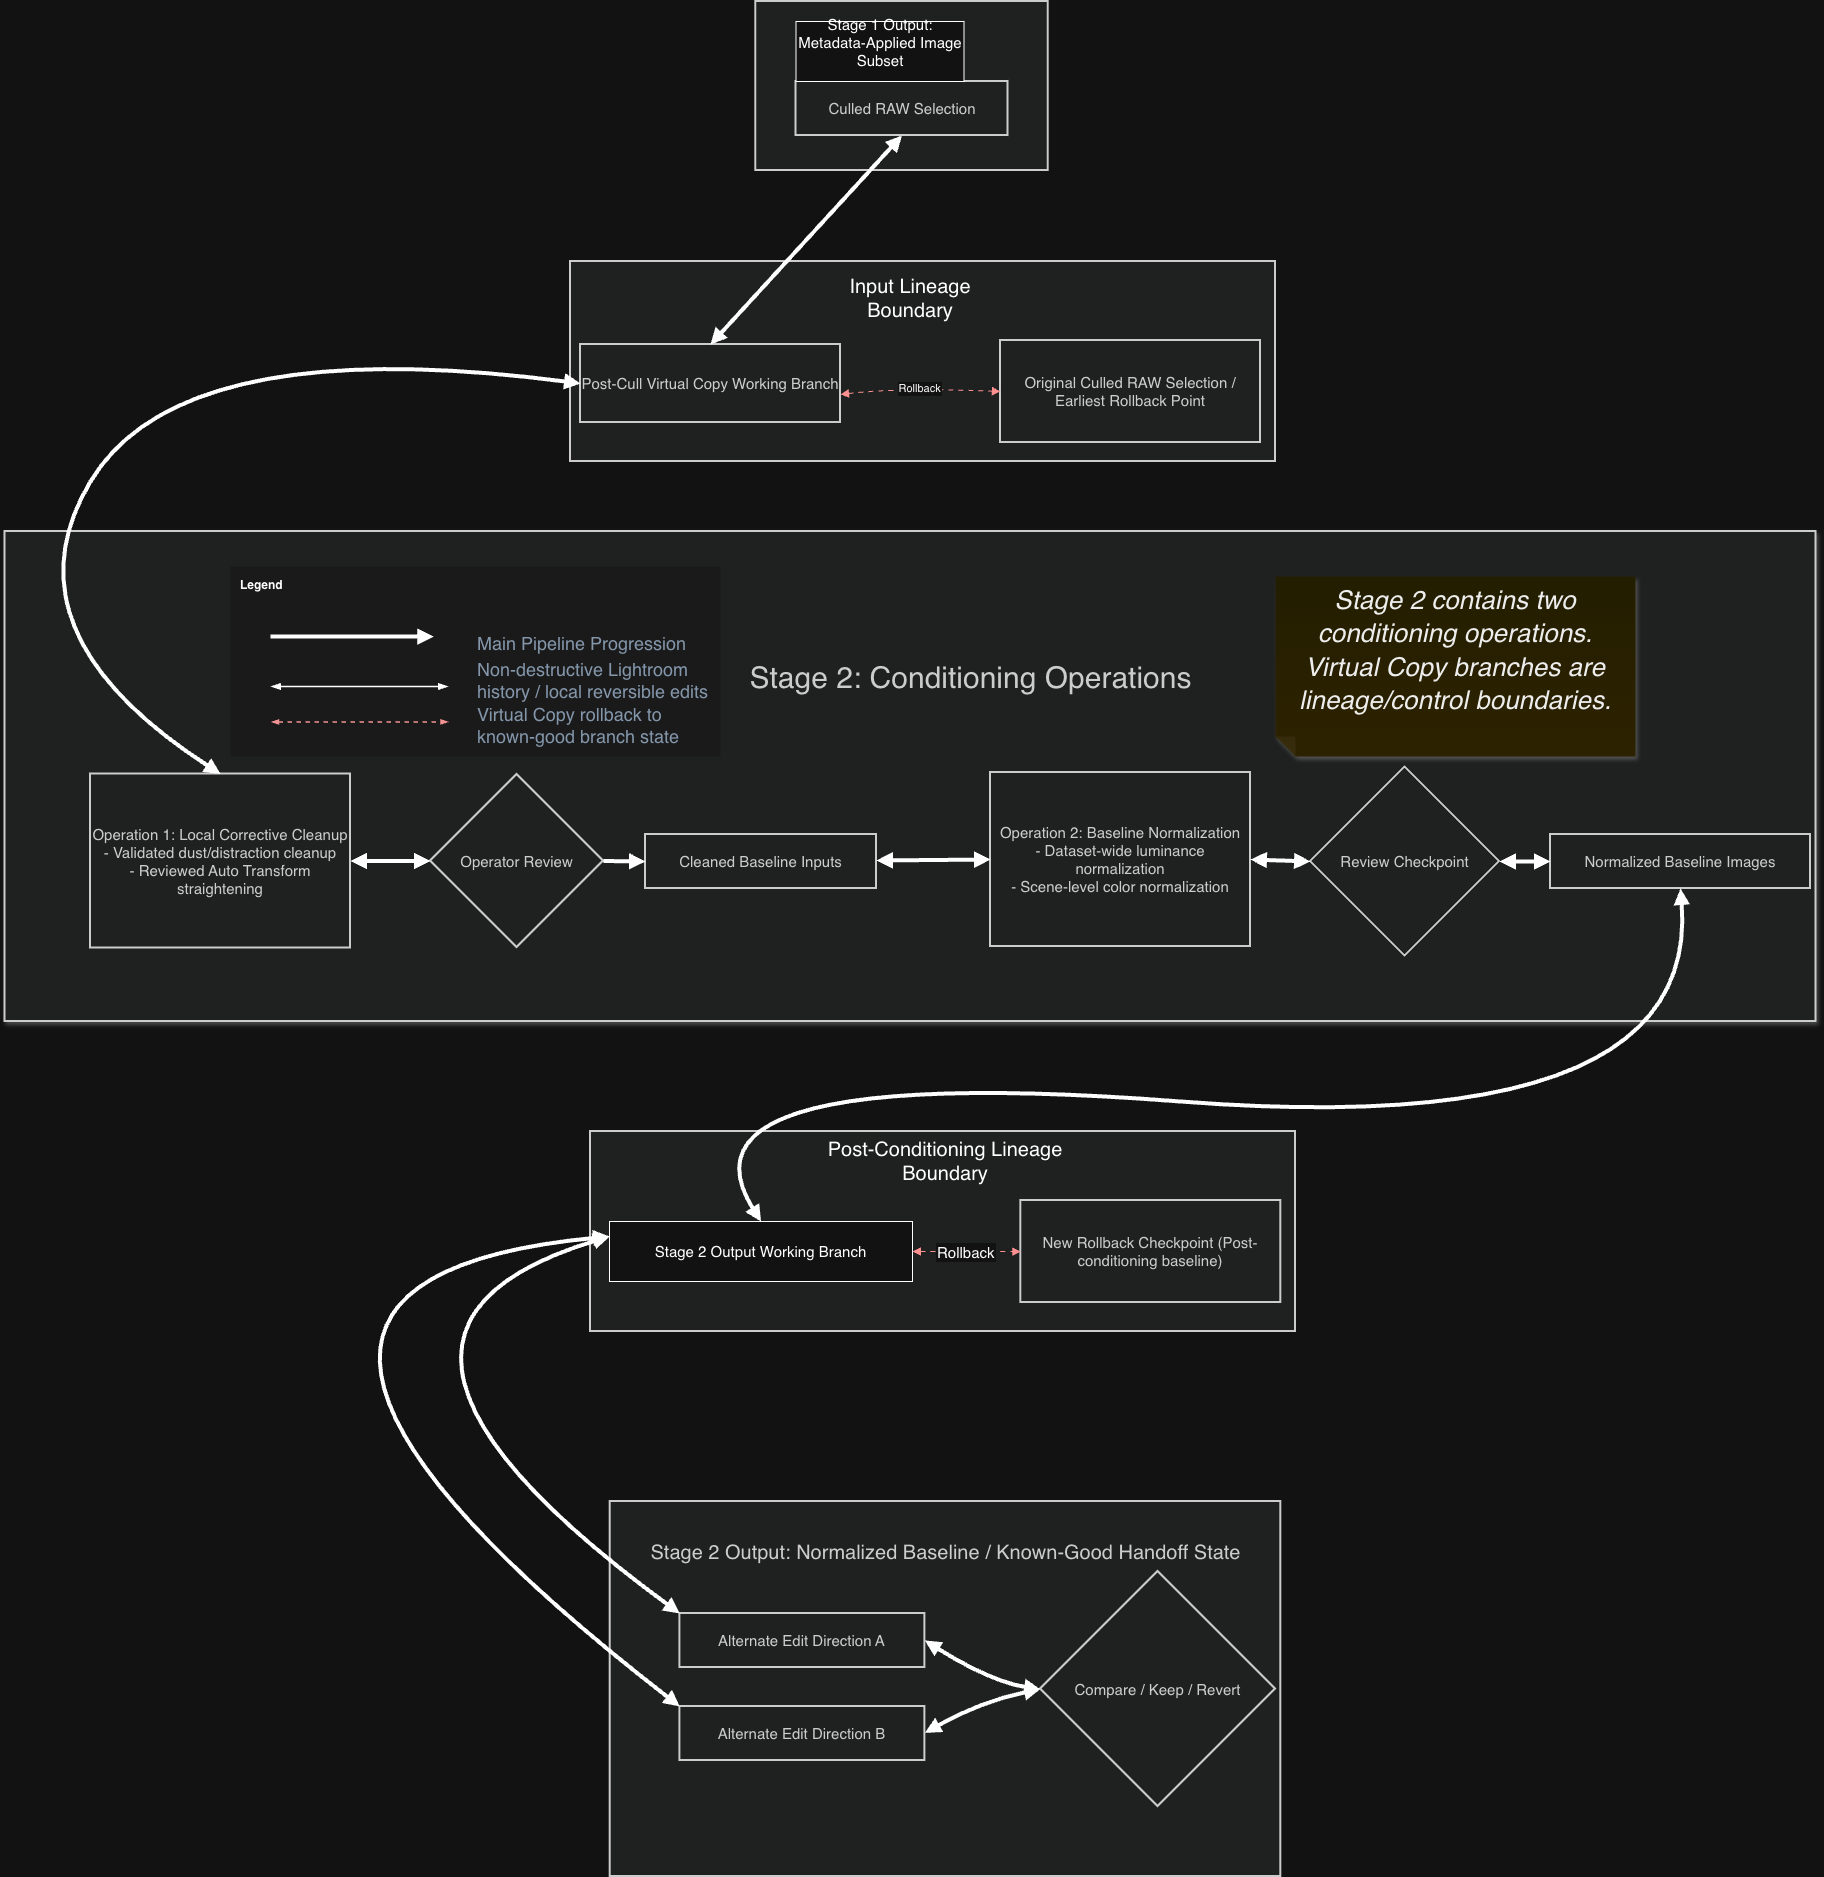

The diagram above was exported from draw.io. Its source (the exported page's mxGraphModel, read from the mxfile embedded in the PNG):
<mxGraphModel dx="1183" dy="3901" grid="1" gridSize="10" guides="1" tooltips="1" connect="1" arrows="1" fold="1" page="1" pageScale="1" pageWidth="300" pageHeight="2500" math="0" shadow="0">
  <root>
    <mxCell id="0" />
    <mxCell id="1" parent="0" />
    <mxCell id="2" parent="1" style="whiteSpace=wrap;strokeWidth=2;fillColor=light-dark(#eeeeee,#1f2020);strokeColor=light-dark(#999999,#cccccc);fontColor=light-dark(#333333,#cccccc);spacingTop=-250;fontSize=20;" value="Stage 2 Output: Normalized Baseline / Known-Good Handoff State&#10;" vertex="1">
      <mxGeometry height="375" width="670.62" x="1259.69" y="750" as="geometry" />
    </mxCell>
    <mxCell id="4" parent="1" style="whiteSpace=wrap;strokeWidth=2;fillColor=light-dark(#eeeeee,#1f2020);strokeColor=light-dark(#999999,#cccccc);fontColor=light-dark(#333333,#cccccc);verticalAlign=bottom;fontSize=12;spacingTop=200;" value="" vertex="1">
      <mxGeometry height="200" width="705" x="1220" y="-490" as="geometry" />
    </mxCell>
    <mxCell id="5" parent="1" style="whiteSpace=wrap;strokeWidth=2;fillColor=light-dark(#eeeeee,#1f2020);strokeColor=light-dark(#999999,#cccccc);fontColor=light-dark(#333333,#cccccc);" value="Stage 1: Input Boundary" vertex="1">
      <mxGeometry height="169" width="292.5" x="1405.25" y="-750" as="geometry" />
    </mxCell>
    <mxCell id="6" parent="1" style="whiteSpace=wrap;strokeWidth=2;fillColor=light-dark(#eeeeee,#1f2020);strokeColor=light-dark(#999999,#cccccc);fontColor=light-dark(#333333,#cccccc);fontSize=15;" value="Culled RAW Selection" vertex="1">
      <mxGeometry height="54" width="212" x="1445.5" y="-670" as="geometry" />
    </mxCell>
    <mxCell id="3" parent="1" style="whiteSpace=wrap;strokeWidth=2;fillColor=light-dark(#eeeeee,#1f2020);strokeColor=light-dark(#999999,#cccccc);fontColor=light-dark(#333333,#cccccc);spacingTop=-200;shadow=1;verticalAlign=middle;spacingBottom=-2;fontSize=30;spacingLeft=80;spacingRight=-40;" value="Stage 2: Conditioning Operations" vertex="1">
      <mxGeometry height="490" width="1811" x="654.5" y="-220" as="geometry" />
    </mxCell>
    <mxCell id="7" parent="1" style="whiteSpace=wrap;strokeWidth=2;fillColor=light-dark(#eeeeee,#1f2020);strokeColor=light-dark(#999999,#cccccc);fontColor=light-dark(#333333,#cccccc);fontSize=15;" value="Post-Cull Virtual Copy Working Branch" vertex="1">
      <mxGeometry height="78" width="260" x="1230" y="-407" as="geometry" />
    </mxCell>
    <mxCell id="8" parent="1" style="whiteSpace=wrap;strokeWidth=2;fillColor=light-dark(#eeeeee,#1f2020);strokeColor=light-dark(#999999,#cccccc);fontColor=light-dark(#333333,#cccccc);fontSize=15;" value="Original Culled RAW Selection / Earliest Rollback Point" vertex="1">
      <mxGeometry height="102" width="260" x="1650" y="-411" as="geometry" />
    </mxCell>
    <mxCell id="9" parent="1" style="whiteSpace=wrap;strokeWidth=2;fillColor=light-dark(#eeeeee,#1f2020);strokeColor=light-dark(#999999,#cccccc);fontColor=light-dark(#333333,#cccccc);fontSize=15;" value="Operation 1: Local Corrective Cleanup&#10;- Validated dust/distraction cleanup&#10;- Reviewed Auto Transform straightening" vertex="1">
      <mxGeometry height="174" width="260" x="740" y="22.5" as="geometry" />
    </mxCell>
    <mxCell id="10" parent="1" style="rhombus;strokeWidth=2;whiteSpace=wrap;fillColor=light-dark(#eeeeee,#1f2020);strokeColor=light-dark(#999999,#cccccc);fontColor=light-dark(#333333,#cccccc);fontSize=15;" value="Operator Review" vertex="1">
      <mxGeometry height="173" width="173" x="1080" y="23" as="geometry" />
    </mxCell>
    <mxCell id="11" parent="1" style="whiteSpace=wrap;strokeWidth=2;fillColor=light-dark(#eeeeee,#1f2020);strokeColor=light-dark(#999999,#cccccc);fontColor=light-dark(#333333,#cccccc);fontSize=15;" value="Cleaned Baseline Inputs" vertex="1">
      <mxGeometry height="54" width="231" x="1295" y="83" as="geometry" />
    </mxCell>
    <mxCell id="12" parent="1" style="whiteSpace=wrap;strokeWidth=2;fillColor=light-dark(#eeeeee,#1f2020);strokeColor=light-dark(#999999,#cccccc);fontColor=light-dark(#333333,#cccccc);fontSize=15;" value="Operation 2: Baseline Normalization&#10;- Dataset-wide luminance normalization&#10;- Scene-level color normalization" vertex="1">
      <mxGeometry height="174" width="260" x="1640" y="21" as="geometry" />
    </mxCell>
    <mxCell id="13" parent="1" style="rhombus;strokeWidth=2;whiteSpace=wrap;fillColor=light-dark(#eeeeee,#1f2020);strokeColor=light-dark(#999999,#cccccc);fontColor=light-dark(#333333,#cccccc);fontSize=15;" value="Review Checkpoint" vertex="1">
      <mxGeometry height="189" width="189" x="1960" y="15.5" as="geometry" />
    </mxCell>
    <mxCell id="14" parent="1" style="whiteSpace=wrap;strokeWidth=2;fillColor=light-dark(#eeeeee,#1f2020);strokeColor=light-dark(#999999,#cccccc);fontColor=light-dark(#333333,#cccccc);fontSize=15;" value="Normalized Baseline Images" vertex="1">
      <mxGeometry height="54" width="260" x="2200" y="83" as="geometry" />
    </mxCell>
    <mxCell id="15" parent="1" style="whiteSpace=wrap;strokeWidth=2;fillColor=light-dark(#eeeeee,#1f2020);strokeColor=light-dark(#999999,#cccccc);fontColor=light-dark(#333333,#cccccc);fontSize=15;" value="Alternate Edit Direction A" vertex="1">
      <mxGeometry height="54" width="245" x="1329.38" y="862" as="geometry" />
    </mxCell>
    <mxCell id="16" parent="1" style="whiteSpace=wrap;strokeWidth=2;fillColor=light-dark(#eeeeee,#1f2020);strokeColor=light-dark(#999999,#cccccc);fontColor=light-dark(#333333,#cccccc);fontSize=15;" value="Alternate Edit Direction B" vertex="1">
      <mxGeometry height="54" width="245" x="1329.38" y="955" as="geometry" />
    </mxCell>
    <mxCell id="17" parent="1" style="rhombus;strokeWidth=2;whiteSpace=wrap;fillColor=light-dark(#eeeeee,#1f2020);strokeColor=light-dark(#999999,#cccccc);fontColor=light-dark(#333333,#cccccc);fontSize=15;" value="Compare / Keep / Revert" vertex="1">
      <mxGeometry height="235" width="235" x="1690" y="820" as="geometry" />
    </mxCell>
    <mxCell id="18" edge="1" parent="1" source="6" style="curved=1;startArrow=block;endArrow=block;strokeWidth=4;fillColor=none;;exitX=0.5;exitY=1;entryX=0.5;entryY=0;entryDx=0;entryDy=0;exitDx=0;exitDy=0;startFill=1;" target="7" value="">
      <mxGeometry relative="1" as="geometry">
        <Array as="points" />
      </mxGeometry>
    </mxCell>
    <mxCell id="19" edge="1" parent="1" source="7" style="curved=1;dashed=1;dashPattern=2 3;startArrow=block;endArrow=block;strokeColor=red;dashed=1;dashPattern=5 5;fillColor=none;;exitX=1;exitY=0.64;entryX=0;entryY=0.5;startFill=1;" target="8" value="Rollback">
      <mxGeometry relative="1" as="geometry">
        <Array as="points">
          <mxPoint x="1550" y="-364" />
        </Array>
      </mxGeometry>
    </mxCell>
    <mxCell id="20" edge="1" parent="1" source="7" style="curved=1;startArrow=block;endArrow=block;strokeWidth=3;strokeWidth=4;fillColor=none;;exitX=0;exitY=0.5;entryX=0.5;entryY=0;entryDx=0;entryDy=0;exitDx=0;exitDy=0;startFill=1;" target="9" value="">
      <mxGeometry relative="1" as="geometry">
        <Array as="points">
          <mxPoint x="830" y="-420" />
          <mxPoint x="650" y="-120" />
        </Array>
        <mxPoint x="1500.0000000000005" y="-459.00000000000045" as="sourcePoint" />
        <mxPoint x="1010" y="-103" as="targetPoint" />
      </mxGeometry>
    </mxCell>
    <mxCell id="21" edge="1" parent="1" source="9" style="curved=1;startArrow=block;endArrow=block;strokeWidth=3;strokeWidth=4;fillColor=none;;exitX=1;exitY=0.5;entryX=0;entryY=0.5;startFill=1;" target="10" value="">
      <mxGeometry relative="1" as="geometry">
        <Array as="points" />
      </mxGeometry>
    </mxCell>
    <mxCell id="22" edge="1" parent="1" source="10" style="curved=1;startArrow=none;endArrow=block;strokeWidth=3;strokeWidth=4;fillColor=none;;exitX=1;exitY=0.5;entryX=0;entryY=0.5;" target="11" value="">
      <mxGeometry relative="1" as="geometry">
        <Array as="points" />
      </mxGeometry>
    </mxCell>
    <mxCell id="23" edge="1" parent="1" source="11" style="curved=1;startArrow=block;endArrow=block;strokeWidth=3;strokeWidth=4;fillColor=none;;entryX=0;entryY=0.5;startFill=1;" target="12" value="">
      <mxGeometry relative="1" as="geometry">
        <Array as="points" />
        <mxPoint x="1840" y="108" as="sourcePoint" />
      </mxGeometry>
    </mxCell>
    <mxCell id="24" edge="1" parent="1" source="12" style="curved=1;startArrow=block;endArrow=block;strokeWidth=3;strokeWidth=4;fillColor=none;;exitX=1;exitY=0.5;entryX=0;entryY=0.5;startFill=1;" target="13" value="">
      <mxGeometry relative="1" as="geometry">
        <Array as="points" />
      </mxGeometry>
    </mxCell>
    <mxCell id="25" edge="1" parent="1" source="13" style="curved=1;startArrow=block;endArrow=block;strokeWidth=3;strokeWidth=4;fillColor=none;;exitX=1;exitY=0.5;entryX=0;entryY=0.5;startFill=1;" target="14" value="">
      <mxGeometry relative="1" as="geometry">
        <Array as="points" />
      </mxGeometry>
    </mxCell>
    <mxCell id="28" edge="1" parent="1" source="15" style="curved=1;startArrow=block;endArrow=block;strokeWidth=4;fillColor=none;;exitX=1;exitY=0.5;startFill=1;" value="">
      <mxGeometry relative="1" as="geometry">
        <Array as="points">
          <mxPoint x="1640" y="930" />
        </Array>
        <mxPoint x="1690" y="938" as="targetPoint" />
      </mxGeometry>
    </mxCell>
    <mxCell id="MBjlEYqIh0eOonKiMj8e-37" parent="1" style="whiteSpace=wrap;strokeWidth=2;fillColor=light-dark(#eeeeee,#1f2020);strokeColor=light-dark(#999999,#cccccc);fontColor=light-dark(#333333,#cccccc);verticalAlign=bottom;fontSize=12;spacingTop=200;" value="" vertex="1">
      <mxGeometry height="200" width="705" x="1240" y="380" as="geometry" />
    </mxCell>
    <mxCell id="26" edge="1" parent="1" source="MBjlEYqIh0eOonKiMj8e-39" style="curved=1;startArrow=block;endArrow=block;strokeWidth=3;strokeWidth=4;fillColor=none;;entryX=0;entryY=0;entryDx=0;entryDy=0;startFill=1;exitX=0;exitY=0.25;exitDx=0;exitDy=0;" target="15" value="">
      <mxGeometry relative="1" as="geometry">
        <Array as="points">
          <mxPoint x="943.62" y="580" />
        </Array>
        <mxPoint x="1259" y="500" as="sourcePoint" />
        <mxPoint x="1445.5" y="862" as="targetPoint" />
      </mxGeometry>
    </mxCell>
    <mxCell id="27" edge="1" parent="1" source="MBjlEYqIh0eOonKiMj8e-39" style="curved=1;startArrow=block;endArrow=block;strokeWidth=3;strokeWidth=4;fillColor=none;;entryX=0;entryY=0;entryDx=0;entryDy=0;startFill=1;exitX=0;exitY=0.25;exitDx=0;exitDy=0;" target="16" value="">
      <mxGeometry relative="1" as="geometry">
        <Array as="points">
          <mxPoint x="780" y="530" />
        </Array>
        <mxPoint x="1250" y="480" as="sourcePoint" />
        <mxPoint x="1451.88" y="965" as="targetPoint" />
      </mxGeometry>
    </mxCell>
    <mxCell id="MBjlEYqIh0eOonKiMj8e-35" parent="1" style="text;html=1;whiteSpace=wrap;strokeColor=none;fillColor=none;align=center;verticalAlign=middle;rounded=0;" value="&lt;font style=&quot;font-size: 20px;&quot;&gt;Input Lineage Boundary&lt;/font&gt;&lt;div&gt;&lt;br&gt;&lt;/div&gt;" vertex="1">
      <mxGeometry height="30" width="140" x="1490" y="-460" as="geometry" />
    </mxCell>
    <mxCell id="MBjlEYqIh0eOonKiMj8e-36" parent="1" style="rounded=0;whiteSpace=wrap;html=1;fontSize=15;" value="&lt;div&gt;Stage 1 Output: Metadata-Applied Image Subset&lt;/div&gt;&lt;div&gt;&lt;br&gt;&lt;/div&gt;" vertex="1">
      <mxGeometry height="60" width="168" x="1445.5" y="-730" as="geometry" />
    </mxCell>
    <mxCell id="MBjlEYqIh0eOonKiMj8e-39" parent="1" style="rounded=0;whiteSpace=wrap;html=1;fontSize=15;" value="Stage 2 Output Working Branch" vertex="1">
      <mxGeometry height="60" width="303" x="1259" y="470" as="geometry" />
    </mxCell>
    <mxCell id="MBjlEYqIh0eOonKiMj8e-38" parent="1" style="text;html=1;whiteSpace=wrap;strokeColor=none;fillColor=none;align=center;verticalAlign=middle;rounded=0;" value="&lt;font style=&quot;font-size: 20px;&quot;&gt;Post-Conditioning Lineage Boundary&lt;/font&gt;" vertex="1">
      <mxGeometry height="40" width="250" x="1470" y="390" as="geometry" />
    </mxCell>
    <mxCell id="MBjlEYqIh0eOonKiMj8e-46" edge="1" parent="1" source="14" style="curved=1;startArrow=block;endArrow=block;strokeWidth=3;strokeWidth=4;fillColor=none;;exitX=0.5;exitY=1;entryX=0.5;entryY=0;entryDx=0;entryDy=0;exitDx=0;exitDy=0;startFill=1;" target="MBjlEYqIh0eOonKiMj8e-39" value="">
      <mxGeometry relative="1" as="geometry">
        <Array as="points">
          <mxPoint x="2350" y="390" />
          <mxPoint x="1310" y="310" />
        </Array>
        <mxPoint x="2900" y="440" as="sourcePoint" />
        <mxPoint x="2410" y="792" as="targetPoint" />
      </mxGeometry>
    </mxCell>
    <mxCell id="MBjlEYqIh0eOonKiMj8e-44" parent="1" style="whiteSpace=wrap;strokeWidth=2;fillColor=light-dark(#eeeeee,#1f2020);strokeColor=light-dark(#999999,#cccccc);fontColor=light-dark(#333333,#cccccc);fontSize=15;" value="New Rollback Checkpoint (Post-conditioning baseline)" vertex="1">
      <mxGeometry height="102" width="260" x="1670.31" y="449" as="geometry" />
    </mxCell>
    <mxCell id="MBjlEYqIh0eOonKiMj8e-45" edge="1" parent="1" source="MBjlEYqIh0eOonKiMj8e-39" style="curved=1;dashed=1;dashPattern=2 3;startArrow=block;endArrow=block;strokeColor=red;dashed=1;dashPattern=5 5;fillColor=none;;exitX=1;exitY=0.5;startFill=1;exitDx=0;exitDy=0;entryX=0;entryY=0.5;entryDx=0;entryDy=0;fontSize=15;" target="MBjlEYqIh0eOonKiMj8e-44" value="Rollback">
      <mxGeometry relative="1" as="geometry">
        <mxPoint x="1580" y="510" as="sourcePoint" />
        <mxPoint x="1684" y="551" as="targetPoint" />
      </mxGeometry>
    </mxCell>
    <mxCell id="MBjlEYqIh0eOonKiMj8e-50" parent="1" style="shape=note;whiteSpace=wrap;html=1;backgroundOutline=1;autosizeText=1;fontColor=#000000;darkOpacity=0.05;fillColor=#FFF9B2;strokeColor=none;fillStyle=solid;fontSize=28;direction=west;gradientDirection=north;gradientColor=#FFF2A1;shadow=1;size=20;pointerEvents=1;" value="&lt;div&gt;&lt;font style=&quot;font-size: 26px;&quot;&gt;&lt;i style=&quot;&quot;&gt;Stage 2 contains two conditioning operations.&lt;/i&gt;&lt;/font&gt;&lt;/div&gt;&lt;div&gt;&lt;font style=&quot;font-size: 26px;&quot;&gt;&lt;i&gt;Virtual Copy branches are lineage/control boundaries.&lt;/i&gt;&lt;/font&gt;&lt;/div&gt;&lt;div&gt;&lt;br style=&quot;color: rgb(255, 255, 255); font-size: 12px;&quot;&gt;&lt;/div&gt;" vertex="1">
      <mxGeometry height="180" width="360" x="1925" y="-175" as="geometry" />
    </mxCell>
    <mxCell id="MBjlEYqIh0eOonKiMj8e-51" parent="1" style="rounded=0;whiteSpace=wrap;html=1;strokeColor=none;strokeWidth=1.5;arcSize=16;fillColor=#F5F6F7;perimeterSpacing=0;imageHeight=24;absoluteArcSize=1;points=[];connectable=0;container=0;align=left;verticalAlign=top;fontSize=12;fontStyle=1;spacingTop=5;spacingLeft=8;" value="Legend" vertex="1">
      <mxGeometry height="190" width="490" x="880" y="-185" as="geometry" />
    </mxCell>
    <mxCell id="MBjlEYqIh0eOonKiMj8e-53" parent="MBjlEYqIh0eOonKiMj8e-51" style="part=1;fillColor=none;strokeColor=none;align=left;fontSize=18;fontColor=#556B82;whiteSpace=wrap;" value="Main Pipeline Progression" vertex="1">
      <mxGeometry height="53.64" width="245" x="245" y="50" as="geometry" />
    </mxCell>
    <mxCell id="MBjlEYqIh0eOonKiMj8e-54" edge="1" parent="MBjlEYqIh0eOonKiMj8e-51" style="edgeStyle=orthogonalEdgeStyle;rounded=0;orthogonalLoop=1;jettySize=auto;html=1;fontSize=31;strokeColor=light-dark(#188918,#FFFFFF);fontFamily=Helvetica;fontColor=default;targetPerimeterSpacing=15;endArrow=blockThin;endFill=1;strokeWidth=1.5;startArrow=blockThin;startFill=1;" value="">
      <mxGeometry relative="1" as="geometry">
        <mxPoint x="40.503333333333345" y="120.00447552447551" as="sourcePoint" />
        <mxPoint x="217.44777777777776" y="120.00447552447551" as="targetPoint" />
      </mxGeometry>
    </mxCell>
    <mxCell id="MBjlEYqIh0eOonKiMj8e-55" parent="MBjlEYqIh0eOonKiMj8e-51" style="part=1;fillColor=none;strokeColor=none;align=left;fontSize=18;fontColor=#556B82;whiteSpace=wrap;" value="Non-destructive Lightroom history / local reversible edits" vertex="1">
      <mxGeometry height="48.18" width="245" x="245" y="90" as="geometry" />
    </mxCell>
    <mxCell id="MBjlEYqIh0eOonKiMj8e-56" edge="1" parent="MBjlEYqIh0eOonKiMj8e-51" style="edgeStyle=orthogonalEdgeStyle;rounded=0;orthogonalLoop=1;jettySize=auto;html=1;fontSize=18;strokeColor=light-dark(#475E75, #f29292);fontFamily=Helvetica;fontColor=default;targetPerimeterSpacing=15;endSize=4;startSize=4;endArrow=blockThin;endFill=1;strokeWidth=1.5;startArrow=blockThin;startFill=1;dashed=1;" value="">
      <mxGeometry relative="1" as="geometry">
        <mxPoint x="40.83333333333334" y="155.45454545454547" as="sourcePoint" />
        <mxPoint x="217.77777777777777" y="155.45454545454547" as="targetPoint" />
      </mxGeometry>
    </mxCell>
    <mxCell id="MBjlEYqIh0eOonKiMj8e-57" parent="MBjlEYqIh0eOonKiMj8e-51" style="part=1;fillColor=none;strokeColor=none;align=left;fontSize=18;fontColor=#556B82;whiteSpace=wrap;" value="Virtual Copy rollback to known-good branch state" vertex="1">
      <mxGeometry height="41.82" width="245" x="245" y="138.18" as="geometry" />
    </mxCell>
    <mxCell id="MBjlEYqIh0eOonKiMj8e-60" edge="1" parent="MBjlEYqIh0eOonKiMj8e-51" style="curved=1;startArrow=none;endArrow=block;strokeWidth=1.5;strokeWidth=4;fillColor=none;;startFill=0;" value="">
      <mxGeometry relative="1" as="geometry">
        <Array as="points">
          <mxPoint x="121.67111111111109" y="70.00296969696969" />
        </Array>
        <mxPoint x="40.004444444444445" y="70.00296969696969" as="sourcePoint" />
        <mxPoint x="203.33777777777777" y="70.00296969696969" as="targetPoint" />
      </mxGeometry>
    </mxCell>
    <mxCell id="MBjlEYqIh0eOonKiMj8e-67" edge="1" parent="1" style="curved=1;startArrow=block;endArrow=block;strokeWidth=4;fillColor=none;;exitX=1;exitY=0.5;entryX=0;entryY=0.5;startFill=1;entryDx=0;entryDy=0;" target="17" value="">
      <mxGeometry relative="1" as="geometry">
        <Array as="points">
          <mxPoint x="1630" y="950" />
        </Array>
        <mxPoint x="1574.38" y="981.41" as="sourcePoint" />
        <mxPoint x="1738.38" y="982.41" as="targetPoint" />
      </mxGeometry>
    </mxCell>
  </root>
</mxGraphModel>